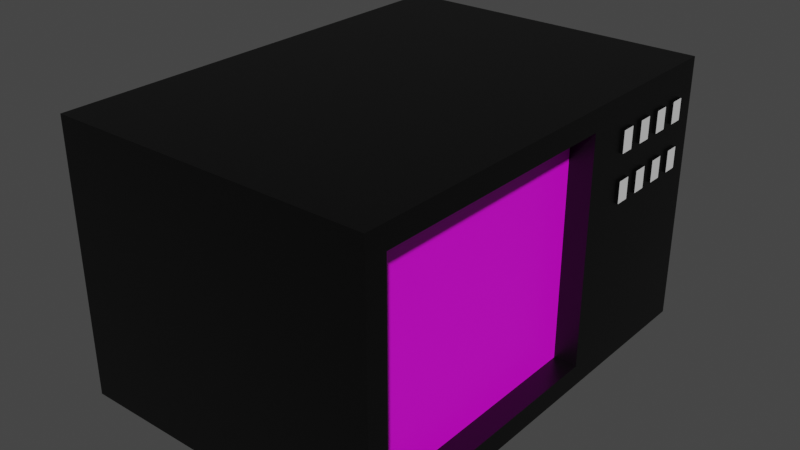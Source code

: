 # Source: microwave.blend  (saved by Blender 2.83.19; exported with 4.5.12 LTS)
import bpy
from mathutils import Matrix  # noqa: F401  (used for matrix-valued properties, if any)

bpy.ops.wm.read_factory_settings(use_empty=True)
scene = bpy.context.scene
scene.name = 'Scene'

# ---- collections
col_collection = bpy.data.collections.new('Collection'); scene.collection.children.link(col_collection)

# ---- images (referenced by path relative to the original .blend; pixels are not part of the script)
import os
ASSET_DIR = os.environ.get("B2B_ASSET_DIR", "")  # directory of the original .blend (textures are referenced by path, not embedded)
HERE = os.path.dirname(os.path.abspath(__file__))  # packed textures are extracted next to this script under _unpacked/

def load_image(name, relpath, width, height, colorspace="sRGB"):
    """Load a texture the original file referenced (path relative to the .blend, or extracted next to this script)."""
    p = next((c for c in (os.path.join(HERE, relpath), os.path.join(ASSET_DIR, relpath)) if relpath and os.path.exists(c)), "")
    if p:
        img = bpy.data.images.load(p, check_existing=True)
        img.name = name
    else:  # same state as the original file: an image datablock whose file is absent (Cycles renders it pink)
        img = bpy.data.images.new(name, width, height)
        img.source = "FILE"
        img.filepath = "//" + (relpath or name)
    img.colorspace_settings.name = colorspace
    return img
img_screenshot_2021_03_22_at_14_14_43_png = load_image('Screenshot 2021-03-22 at 14.14.43.png', 'Screenshot 2021-03-22 at 14.14.43.png', 1024, 1024, 'sRGB')

# ---- materials (node trees are filled in below, after node groups)
mat_material = bpy.data.materials.new('Material')
mat_material.alpha_threshold = 0.0
mat_material.use_transparent_shadow = False
mat_material.line_color = (0.0, 0.0, 0.0, 1.0)
mat_button = bpy.data.materials.new('button')
mat_button.use_transparent_shadow = False
mat_inside = bpy.data.materials.new('inside')
mat_inside.use_transparent_shadow = False

# ---- material node trees
mat_material.use_nodes = True; mat_material.node_tree.nodes.clear()
_N = mat_material.node_tree.nodes; _L = mat_material.node_tree.links
n0 = _N.new('ShaderNodeOutputMaterial'); n0.name = 'Material Output'; n0.location = (300, 300)
n1 = _N.new('ShaderNodeBsdfPrincipled'); n1.name = 'Principled BSDF'; n1.location = (10, 300)
n1.distribution = 'GGX'
n1.subsurface_method = 'BURLEY'
n1.inputs[0].default_value = (0.0, 0.0, 0.0, 1.0)
n1.inputs[2].default_value = 0.4
n1.inputs[3].default_value = 1.45
n1.inputs[27].default_value = (0.0, 0.0, 0.0, 1.0)
n1.inputs[28].default_value = 1.0
_L.new(n1.outputs[0], n0.inputs[0])
n0.is_active_output = True
mat_button.use_nodes = True; mat_button.node_tree.nodes.clear()
_N = mat_button.node_tree.nodes; _L = mat_button.node_tree.links
n0 = _N.new('ShaderNodeBsdfPrincipled'); n0.name = 'Principled BSDF'; n0.location = (10, 300)
n0.distribution = 'GGX'
n0.subsurface_method = 'BURLEY'
n0.inputs[3].default_value = 1.45
n0.inputs[27].default_value = (0.0, 0.0, 0.0, 1.0)
n0.inputs[28].default_value = 1.0
n1 = _N.new('ShaderNodeOutputMaterial'); n1.name = 'Material Output'; n1.location = (300, 300)
_L.new(n0.outputs[0], n1.inputs[0])
n1.is_active_output = True
mat_inside.use_nodes = True; mat_inside.node_tree.nodes.clear()
_N = mat_inside.node_tree.nodes; _L = mat_inside.node_tree.links
n0 = _N.new('ShaderNodeBsdfPrincipled'); n0.name = 'Principled BSDF'; n0.location = (10, 300)
n0.distribution = 'GGX'
n0.subsurface_method = 'BURLEY'
n0.inputs[3].default_value = 1.45
n0.inputs[27].default_value = (0.0, 0.0, 0.0, 1.0)
n0.inputs[28].default_value = 1.0
n1 = _N.new('ShaderNodeOutputMaterial'); n1.name = 'Material Output'; n1.location = (300, 300)
n2 = _N.new('ShaderNodeTexImage'); n2.name = 'Image Texture'; n2.location = (-378, 227)
n2.image = img_screenshot_2021_03_22_at_14_14_43_png
_L.new(n0.outputs[0], n1.inputs[0])
_L.new(n2.outputs[0], n0.inputs[0])
n1.is_active_output = True

# ---- world
world_world = bpy.data.worlds.new('World'); scene.world = world_world
world_world.use_nodes = True; world_world.node_tree.nodes.clear()
_N = world_world.node_tree.nodes; _L = world_world.node_tree.links
n0 = _N.new('ShaderNodeOutputWorld'); n0.name = 'World Output'; n0.location = (300, 300)
n1 = _N.new('ShaderNodeBackground'); n1.name = 'Background'; n1.location = (10, 300)
n1.inputs[0].default_value = (0.05088, 0.05088, 0.05088, 1.0)
_L.new(n1.outputs[0], n0.inputs[0])
n0.is_active_output = True
world_world.color = (0.05088, 0.05088, 0.05088)
world_world.use_sun_shadow = False
world_world.sun_shadow_jitter_overblur = 0.0

# ---- meshes
me_cube = bpy.data.meshes.new('Cube')
me_cube.from_pydata([(1.0, 1.309, 0.7418), (1.0, 1.408, -0.8415), (1.0, -1.275, 0.7077), (1.0, -1.275, -0.7077), (-1.0, 1.408, 0.8415), (-1.0, 1.408, -0.8415), (-1.0, -1.408, 0.8415), (-1.0, -1.408, -0.8415), (-1.0, 0.4873, -0.8415), (1.0, 0.3535, 0.7077), (-1.0, 0.4873, 0.8415), (1.0, 0.3535, -0.7077), (1.0, -1.408, 0.8415), (1.0, -1.408, -0.8415), (1.0, 0.5869, 0.7418), (1.0, 0.4873, -0.8415), (0.8553, -1.275, 0.7077), (0.8553, -1.275, -0.7077), (0.8553, 0.3535, 0.7077), (0.8553, 0.3535, -0.7077), (1.0, 1.309, 0.0996), (1.0, 0.9478, -0.8415), (1.0, 0.9478, 0.7418), (1.0, 0.5869, 0.0996), (1.0, 0.9478, 0.0996), (1.0, 0.9478, 0.8415), (1.0, 0.4873, 0.8415), (1.0, 1.408, 0.8415), (1.0, 1.408, 0.0), (1.0, 0.4873, 0.0), (1.0, 0.9478, 0.0), (1.0, 0.9478, 0.4207), (1.0, 0.7673, 0.7418), (1.0, 1.309, 0.4207), (1.0, 1.128, 0.7418), (1.0, 0.5869, 0.4207), (1.0, 0.7673, 0.0996), (1.0, 1.128, 0.0996), (1.0, 1.128, 0.4207), (1.0, 0.7673, 0.4207), (1.0, 0.7219, 0.5035), (1.0, 0.7219, 0.638), (1.0, 0.6323, 0.638), (1.0, 0.6323, 0.5035), (1.0, 1.083, 0.5035), (1.0, 1.083, 0.638), (1.0, 0.9932, 0.638), (1.0, 0.9932, 0.5035), (1.0, 1.083, 0.2077), (1.0, 1.083, 0.3422), (1.0, 0.9932, 0.3422), (1.0, 0.9932, 0.2077), (1.0, 1.263, 0.2077), (1.0, 1.263, 0.3422), (1.0, 1.174, 0.3422), (1.0, 1.174, 0.2077), (1.0, 1.263, 0.5035), (1.0, 1.263, 0.638), (1.0, 1.174, 0.638), (1.0, 1.174, 0.5035), (1.0, 0.7219, 0.2077), (1.0, 0.7219, 0.3422), (1.0, 0.6323, 0.3422), (1.0, 0.6323, 0.2077), (1.0, 0.9024, 0.2077), (1.0, 0.9024, 0.3422), (1.0, 0.8127, 0.3422), (1.0, 0.8127, 0.2077), (1.0, 0.9024, 0.5035), (1.0, 0.9024, 0.638), (1.0, 0.8127, 0.638), (1.0, 0.8127, 0.5035), (1.015, 0.7219, 0.638), (1.015, 0.7219, 0.5035), (1.015, 0.6323, 0.5035), (1.015, 0.6323, 0.638), (1.015, 1.083, 0.638), (1.015, 1.083, 0.5035), (1.015, 0.9932, 0.5035), (1.015, 0.9932, 0.638), (1.015, 1.083, 0.3422), (1.015, 1.083, 0.2077), (1.015, 0.9932, 0.2077), (1.015, 0.9932, 0.3422), (1.015, 1.263, 0.3422), (1.015, 1.263, 0.2077), (1.015, 1.174, 0.2077), (1.015, 1.174, 0.3422), (1.015, 1.263, 0.638), (1.015, 1.263, 0.5035), (1.015, 1.174, 0.5035), (1.015, 1.174, 0.638), (1.015, 0.7219, 0.3422), (1.015, 0.7219, 0.2077), (1.015, 0.6323, 0.2077), (1.015, 0.6323, 0.3422), (1.015, 0.9024, 0.3422), (1.015, 0.9024, 0.2077), (1.015, 0.8127, 0.2077), (1.015, 0.8127, 0.3422), (1.015, 0.9024, 0.638), (1.015, 0.9024, 0.5035), (1.015, 0.8127, 0.5035), (1.015, 0.8127, 0.638)], [], [(26, 10, 6, 12), (13, 12, 6, 7), (8, 10, 4, 5), (8, 15, 13, 7), (3, 11, 19, 17), (5, 4, 27, 28, 1), (51, 48, 81, 82), (5, 1, 21, 15, 8), (7, 6, 10, 8), (27, 4, 10, 26, 25), (3, 2, 12, 13), (2, 9, 26, 12), (11, 3, 13, 15), (9, 11, 15, 29, 26), (19, 18, 16, 17), (2, 3, 17, 16), (11, 9, 18, 19), (9, 2, 16, 18), (21, 30, 29, 15), (1, 28, 30, 21), (71, 68, 101, 102), (14, 32, 22, 25, 26), (0, 33, 20, 28, 27), (22, 34, 0, 27, 25), (23, 35, 14, 26, 29), (24, 36, 23, 29, 30), (20, 37, 24, 30, 28), (42, 43, 74, 75), (62, 63, 94, 95), (48, 49, 80, 81), (68, 69, 100, 101), (41, 42, 75, 72), (61, 62, 95, 92), (39, 32, 41, 40), (32, 14, 42, 41), (14, 35, 43, 42), (35, 39, 40, 43), (38, 34, 45, 44), (34, 22, 46, 45), (22, 31, 47, 46), (31, 38, 44, 47), (37, 38, 49, 48), (38, 31, 50, 49), (31, 24, 51, 50), (24, 37, 48, 51), (20, 33, 53, 52), (33, 38, 54, 53), (38, 37, 55, 54), (37, 20, 52, 55), (33, 0, 57, 56), (0, 34, 58, 57), (34, 38, 59, 58), (38, 33, 56, 59), (36, 39, 61, 60), (39, 35, 62, 61), (35, 23, 63, 62), (23, 36, 60, 63), (24, 31, 65, 64), (31, 39, 66, 65), (39, 36, 67, 66), (36, 24, 64, 67), (31, 22, 69, 68), (22, 32, 70, 69), (32, 39, 71, 70), (39, 31, 68, 71), (73, 72, 75, 74), (77, 76, 79, 78), (81, 80, 83, 82), (85, 84, 87, 86), (89, 88, 91, 90), (93, 92, 95, 94), (97, 96, 99, 98), (101, 100, 103, 102), (69, 70, 103, 100), (49, 50, 83, 80), (56, 57, 88, 89), (70, 71, 102, 103), (50, 51, 82, 83), (59, 56, 89, 90), (57, 58, 91, 88), (64, 65, 96, 97), (44, 45, 76, 77), (58, 59, 90, 91), (67, 64, 97, 98), (47, 44, 77, 78), (65, 66, 99, 96), (45, 46, 79, 76), (52, 53, 84, 85), (66, 67, 98, 99), (46, 47, 78, 79), (55, 52, 85, 86), (53, 54, 87, 84), (60, 61, 92, 93), (40, 41, 72, 73), (54, 55, 86, 87), (63, 60, 93, 94), (43, 40, 73, 74)])
me_cube.polygons.foreach_set('material_index', [0, 0, 0, 0, 0, 0, 0, 0, 0, 0, 0, 0, 0, 0, 2, 0, 0, 0, 0, 0, 0, 0, 0, 0, 0, 0, 0, 0, 0, 0, 0, 0, 0, 0, 0, 0, 0, 0, 0, 0, 0, 0, 0, 0, 0, 0, 0, 0, 0, 0, 0, 0, 0, 0, 0, 0, 0, 0, 0, 0, 0, 0, 0, 0, 0, 1, 1, 1, 1, 1, 1, 1, 1, 0, 0, 0, 0, 0, 0, 0, 0, 0, 0, 0, 0, 0, 0, 0, 0, 0, 0, 0, 0, 0, 0, 0, 0])
_uv = me_cube.uv_layers.new(name='UVMap')
_uv.uv.foreach_set('vector', [0.3519, 0.2941, 9.44e-08, 0.2941, 0.0, 3.699e-08, 0.3519, 0.0, 0.5923, 0.437, 0.8884, 0.437, 0.8884, 0.7474, 0.5923, 0.7474, 0.2961, 0.5799, 6.293e-08, 0.5799, 0.0, 0.437, 0.2961, 0.437, 0.3519, 0.1429, 0.7039, 0.1429, 0.7039, 0.437, 0.3519, 0.437, 0.8884, 0.6897, 0.8884, 0.437, 0.9139, 0.437, 0.9139, 0.6897, 0.7039, 9.249e-08, 1.0, 0.0, 1.0, 0.3103, 0.8519, 0.3103, 0.7039, 0.3103, 0.7354, 0.3382, 0.7354, 0.3242, 0.738, 0.3242, 0.738, 0.3382, 0.3519, 3.699e-08, 0.7039, 0.0, 0.7039, 0.07145, 0.7039, 0.1429, 0.3519, 0.1429, 0.2961, 0.8741, 1.888e-07, 0.8741, 6.293e-08, 0.5799, 0.2961, 0.5799, 0.3519, 0.437, 1.154e-07, 0.437, 9.44e-08, 0.2941, 0.3519, 0.2941, 0.3519, 0.3656, 0.5687, 0.4578, 0.3197, 0.4578, 0.2961, 0.437, 0.5923, 0.437, 0.3197, 0.4578, 0.3197, 0.7104, 0.2961, 0.7312, 0.2961, 0.437, 0.5687, 0.7104, 0.5687, 0.4578, 0.5923, 0.437, 0.5923, 0.7312, 0.3197, 0.7104, 0.5687, 0.7104, 0.5923, 0.7312, 0.4442, 0.7312, 0.2961, 0.7312, 0.5849, 1.0, 1.724e-07, 1.0, 0.0, 1.464e-07, 0.5849, 0.0, 0.9902, 0.437, 0.9902, 0.6567, 0.9648, 0.6567, 0.9648, 0.437, 0.9393, 0.6567, 0.9393, 0.437, 0.9648, 0.437, 0.9648, 0.6567, 0.9393, 0.437, 0.9393, 0.6897, 0.9139, 0.6897, 0.9139, 0.437, 0.5923, 0.8026, 0.4442, 0.8026, 0.4442, 0.7312, 0.5923, 0.7312, 0.5923, 0.8741, 0.4442, 0.8741, 0.4442, 0.8026, 0.5923, 0.8026, 0.7328, 0.3799, 0.7328, 0.3938, 0.7301, 0.3938, 0.7301, 0.3799, 0.3137, 0.7466, 0.3137, 0.7746, 0.3137, 0.8026, 0.2961, 0.8026, 0.2961, 0.7312, 0.3137, 0.8586, 0.3702, 0.8586, 0.4267, 0.8586, 0.4442, 0.8741, 0.2961, 0.8741, 0.3137, 0.8026, 0.3137, 0.8306, 0.3137, 0.8586, 0.2961, 0.8741, 0.2961, 0.8026, 0.4267, 0.7466, 0.3702, 0.7466, 0.3137, 0.7466, 0.2961, 0.7312, 0.4442, 0.7312, 0.4267, 0.8026, 0.4267, 0.7746, 0.4267, 0.7466, 0.4442, 0.7312, 0.4442, 0.8026, 0.4267, 0.8586, 0.4267, 0.8306, 0.4267, 0.8026, 0.4442, 0.8026, 0.4442, 0.8741, 0.7275, 0.4146, 0.7275, 0.4355, 0.7249, 0.4355, 0.7249, 0.4146, 0.7249, 0.3729, 0.7249, 0.3938, 0.7223, 0.3938, 0.7223, 0.3729, 0.7275, 0.4146, 0.7275, 0.3938, 0.7301, 0.3938, 0.7301, 0.4146, 0.7223, 0.4355, 0.7223, 0.4146, 0.7249, 0.4146, 0.7249, 0.4355, 0.7301, 0.4077, 0.7301, 0.3938, 0.7328, 0.3938, 0.7328, 0.4077, 0.7301, 0.4285, 0.7301, 0.4146, 0.7328, 0.4146, 0.7328, 0.4285, 0.3702, 0.7746, 0.3137, 0.7746, 0.3319, 0.7676, 0.3556, 0.7676, 0.3137, 0.7746, 0.3137, 0.7466, 0.3319, 0.7537, 0.3319, 0.7676, 0.3137, 0.7466, 0.3702, 0.7466, 0.3556, 0.7537, 0.3319, 0.7537, 0.3702, 0.7466, 0.3702, 0.7746, 0.3556, 0.7676, 0.3556, 0.7537, 0.3702, 0.8306, 0.3137, 0.8306, 0.3319, 0.8236, 0.3556, 0.8236, 0.3137, 0.8306, 0.3137, 0.8026, 0.3319, 0.8097, 0.3319, 0.8236, 0.3137, 0.8026, 0.3702, 0.8026, 0.3556, 0.8097, 0.3319, 0.8097, 0.3702, 0.8026, 0.3702, 0.8306, 0.3556, 0.8236, 0.3556, 0.8097, 0.4267, 0.8306, 0.3702, 0.8306, 0.384, 0.8236, 0.4076, 0.8236, 0.3702, 0.8306, 0.3702, 0.8026, 0.384, 0.8097, 0.384, 0.8236, 0.3702, 0.8026, 0.4267, 0.8026, 0.4076, 0.8097, 0.384, 0.8097, 0.4267, 0.8026, 0.4267, 0.8306, 0.4076, 0.8236, 0.4076, 0.8097, 0.4267, 0.8586, 0.3702, 0.8586, 0.384, 0.8516, 0.4076, 0.8516, 0.3702, 0.8586, 0.3702, 0.8306, 0.384, 0.8377, 0.384, 0.8516, 0.3702, 0.8306, 0.4267, 0.8306, 0.4076, 0.8377, 0.384, 0.8377, 0.4267, 0.8306, 0.4267, 0.8586, 0.4076, 0.8516, 0.4076, 0.8377, 0.3702, 0.8586, 0.3137, 0.8586, 0.3319, 0.8516, 0.3556, 0.8516, 0.3137, 0.8586, 0.3137, 0.8306, 0.3319, 0.8377, 0.3319, 0.8516, 0.3137, 0.8306, 0.3702, 0.8306, 0.3556, 0.8377, 0.3319, 0.8377, 0.3702, 0.8306, 0.3702, 0.8586, 0.3556, 0.8516, 0.3556, 0.8377, 0.4267, 0.7746, 0.3702, 0.7746, 0.384, 0.7676, 0.4076, 0.7676, 0.3702, 0.7746, 0.3702, 0.7466, 0.384, 0.7537, 0.384, 0.7676, 0.3702, 0.7466, 0.4267, 0.7466, 0.4076, 0.7537, 0.384, 0.7537, 0.4267, 0.7466, 0.4267, 0.7746, 0.4076, 0.7676, 0.4076, 0.7537, 0.4267, 0.8026, 0.3702, 0.8026, 0.384, 0.7956, 0.4076, 0.7956, 0.3702, 0.8026, 0.3702, 0.7746, 0.384, 0.7817, 0.384, 0.7956, 0.3702, 0.7746, 0.4267, 0.7746, 0.4076, 0.7817, 0.384, 0.7817, 0.4267, 0.7746, 0.4267, 0.8026, 0.4076, 0.7956, 0.4076, 0.7817, 0.3702, 0.8026, 0.3137, 0.8026, 0.3319, 0.7956, 0.3556, 0.7956, 0.3137, 0.8026, 0.3137, 0.7746, 0.3319, 0.7817, 0.3319, 0.7956, 0.3137, 0.7746, 0.3702, 0.7746, 0.3556, 0.7817, 0.3319, 0.7817, 0.3702, 0.7746, 0.3702, 0.8026, 0.3556, 0.7956, 0.3556, 0.7817, 0.7354, 0.3312, 0.7354, 0.3521, 0.7196, 0.3521, 0.7196, 0.3312, 0.7196, 0.3103, 0.7196, 0.3312, 0.7039, 0.3312, 0.7039, 0.3103, 0.7039, 0.3729, 0.7039, 0.3521, 0.7196, 0.3521, 0.7196, 0.3729, 0.7039, 0.4146, 0.7039, 0.3938, 0.7196, 0.3938, 0.7196, 0.4146, 0.7196, 0.3312, 0.7196, 0.3521, 0.7039, 0.3521, 0.7039, 0.3312, 0.7196, 0.4146, 0.7196, 0.4355, 0.7039, 0.4355, 0.7039, 0.4146, 0.7039, 0.3938, 0.7039, 0.3729, 0.7196, 0.3729, 0.7196, 0.3938, 0.7354, 0.3103, 0.7354, 0.3312, 0.7196, 0.3312, 0.7196, 0.3103, 0.7354, 0.4077, 0.7354, 0.3938, 0.738, 0.3938, 0.738, 0.4077, 0.7328, 0.4077, 0.7328, 0.3938, 0.7354, 0.3938, 0.7354, 0.4077, 0.7249, 0.4146, 0.7249, 0.3938, 0.7275, 0.3938, 0.7275, 0.4146, 0.7223, 0.4146, 0.7223, 0.4355, 0.7196, 0.4355, 0.7196, 0.4146, 0.7275, 0.3729, 0.7275, 0.3938, 0.7249, 0.3938, 0.7249, 0.3729, 0.7354, 0.3521, 0.7354, 0.366, 0.7328, 0.366, 0.7328, 0.3521, 0.7354, 0.4146, 0.7354, 0.4285, 0.7328, 0.4285, 0.7328, 0.4146, 0.7275, 0.3938, 0.7275, 0.3729, 0.7301, 0.3729, 0.7301, 0.3938, 0.7196, 0.3729, 0.7196, 0.3521, 0.7223, 0.3521, 0.7223, 0.3729, 0.7249, 0.3938, 0.7249, 0.4146, 0.7223, 0.4146, 0.7223, 0.3938, 0.738, 0.366, 0.738, 0.3521, 0.7406, 0.3521, 0.7406, 0.366, 0.7354, 0.3242, 0.7354, 0.3103, 0.738, 0.3103, 0.738, 0.3242, 0.7354, 0.4285, 0.7354, 0.4146, 0.738, 0.4146, 0.738, 0.4285, 0.7354, 0.3938, 0.7354, 0.3799, 0.738, 0.3799, 0.738, 0.3938, 0.7196, 0.4146, 0.7196, 0.3938, 0.7223, 0.3938, 0.7223, 0.4146, 0.7275, 0.3521, 0.7275, 0.3729, 0.7249, 0.3729, 0.7249, 0.3521, 0.7249, 0.3521, 0.7249, 0.3729, 0.7223, 0.3729, 0.7223, 0.3521, 0.7354, 0.3799, 0.7354, 0.3938, 0.7328, 0.3938, 0.7328, 0.3799, 0.738, 0.3521, 0.738, 0.366, 0.7354, 0.366, 0.7354, 0.3521, 0.7275, 0.4355, 0.7275, 0.4146, 0.7301, 0.4146, 0.7301, 0.4355, 0.7275, 0.3729, 0.7275, 0.3521, 0.7301, 0.3521, 0.7301, 0.3729, 0.7223, 0.3729, 0.7223, 0.3938, 0.7196, 0.3938, 0.7196, 0.3729, 0.7301, 0.366, 0.7301, 0.3521, 0.7328, 0.3521, 0.7328, 0.366, 0.7301, 0.3799, 0.7301, 0.366, 0.7328, 0.366, 0.7328, 0.3799])
me_cube.materials.append(mat_material)
me_cube.materials.append(mat_button)
me_cube.materials.append(mat_inside)
me_cube.use_remesh_preserve_volume = False
me_cube.use_remesh_preserve_attributes = False
me_cube.use_mirror_vertex_groups = False
me_cube.update()

# ---- objects
ob_cube = bpy.data.objects.new('Cube', me_cube)

# ---- transforms, parenting, visibility, modifiers, constraints
ob_cube.location = (0.0, 0.0, 0.0)
ob_cube.lock_rotations_4d = False
ob_cube.empty_display_type = 'ARROWS'
ob_cube.lineart.crease_threshold = 0.0

# ---- collection membership
col_collection.objects.link(ob_cube)

# ---- scene / render settings (as saved in the file)
scene.frame_start = 1; scene.frame_end = 250; scene.frame_set(1)
scene.render.engine = 'BLENDER_EEVEE_NEXT'
scene.cycles.use_denoising = False
scene.cycles.samples = 128
scene.cycles.sampling_pattern = 'TABULATED_SOBOL'
scene.cycles.use_adaptive_sampling = False
scene.cycles.use_light_tree = False
scene.view_settings.view_transform = 'Filmic'
bpy.context.view_layer.update()

# ---- added for rendering (the .blend has no active camera and no usable light): camera, sun
cam_auto = bpy.data.cameras.new('AutoCamera')
cam_auto.lens = 50.0
cam_auto.sensor_width = 36.0
cam_auto.clip_end = 1000.0
ob_auto_camera = bpy.data.objects.new('AutoCamera', cam_auto)
scene.collection.objects.link(ob_auto_camera)
ob_auto_camera.location = (3.56988, -4.2749, 2.84993)
ob_auto_camera.rotation_euler = (1.09748, -7.21219e-08, 0.694738)
scene.camera = ob_auto_camera
light_auto_sun = bpy.data.lights.new('AutoSun', 'SUN')
light_auto_sun.energy = 3.0
light_auto_sun.angle = 0.0523599
ob_auto_sun = bpy.data.objects.new('AutoSun', light_auto_sun)
scene.collection.objects.link(ob_auto_sun)
ob_auto_sun.rotation_euler = (0.872665, 0.174533, 0.523599)
bpy.context.view_layer.update()
